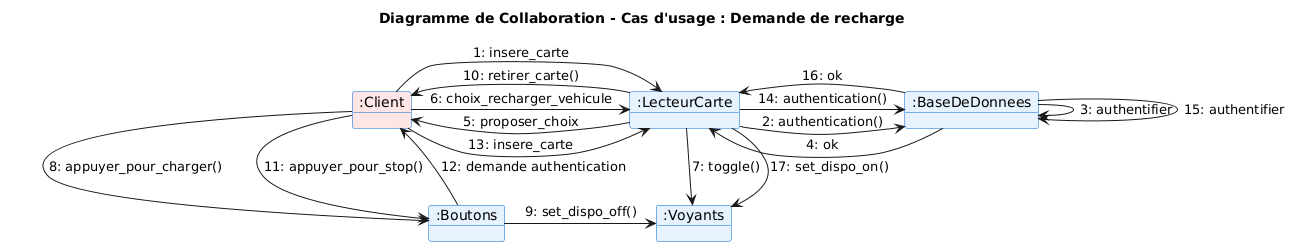

The diagram above was rendered by PlantUML. Its source (embedded in the PNG):
@startuml
title Diagramme de Collaboration - Cas d'usage : Demande de recharge

skinparam object {
  BackgroundColor #E6F3FF
  BorderColor #0066CC
}

' Positionnement spatial des objets
object ":Client" as Client #FFE6E6 {
}

object ":LecteurCarte" as LC {
}

object ":BaseDeDonnees" as BD {
}

object ":Voyants" as V {
}

object ":Boutons" as B {
}

' Disposition spatiale avec liens cachés
Client -[hidden]right- LC
LC -[hidden]right- BD
BD -[hidden]down- V
V -[hidden]left- B

' === PHASE 1: Authentification initiale ===
Client -right-> LC : 1: insere_carte
LC -right-> BD : 2: authentication()
BD -> BD : 3: authentifier
BD -left-> LC : 4: ok

' === PHASE 2: Choix recharge ===
LC -left-> Client : 5: proposer_choix
Client -right-> LC : 6: choix_recharger_vehicule

' === PHASE 3: Clignotement CHARGE ===
LC -down-> V : 7: toggle()

' === PHASE 4: Appui bouton CHARGE ===
Client -down-> B : 8: appuyer_pour_charger()
B -up-> V : 9: set_dispo_off()

' === PHASE 5: Retrait carte ===
LC -left-> Client : 10: retirer_carte()

' === PHASE 6: Appui bouton STOP ===
Client -down-> B : 11: appuyer_pour_stop()
B -up-> Client : 12: demande authentication

' === PHASE 7: Ré-authentification ===
Client -right-> LC : 13: insere_carte
LC -right-> BD : 14: authentication()
BD -> BD : 15: authentifier
BD -left-> LC : 16: ok

' === PHASE 8: Allumage voyant disponible ===
LC -down-> V : 17: set_dispo_on()
@enduml